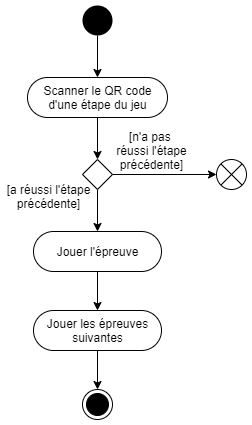

The diagram above was exported from draw.io. Its source (the exported page's mxGraphModel, read from the mxfile embedded in the PNG):
<mxGraphModel dx="1024" dy="584" grid="0" gridSize="10" guides="1" tooltips="1" connect="1" arrows="1" fold="1" page="1" pageScale="1" pageWidth="100000" pageHeight="1600" math="0" shadow="0">
  <root>
    <mxCell id="0" />
    <mxCell id="1" parent="0" />
    <mxCell id="nivCKlVWcFkE4MQWBF83-6" style="edgeStyle=orthogonalEdgeStyle;rounded=0;orthogonalLoop=1;jettySize=auto;html=1;" parent="1" source="nivCKlVWcFkE4MQWBF83-2" target="nivCKlVWcFkE4MQWBF83-5" edge="1">
      <mxGeometry relative="1" as="geometry" />
    </mxCell>
    <mxCell id="nivCKlVWcFkE4MQWBF83-2" value="Scanner le QR code&lt;br&gt;d'une étape du jeu" style="html=1;align=center;verticalAlign=middle;rounded=1;absoluteArcSize=1;arcSize=65;dashed=0;" parent="1" vertex="1">
      <mxGeometry x="273" y="129" width="140" height="40" as="geometry" />
    </mxCell>
    <mxCell id="nivCKlVWcFkE4MQWBF83-4" style="edgeStyle=orthogonalEdgeStyle;rounded=0;orthogonalLoop=1;jettySize=auto;html=1;" parent="1" source="nivCKlVWcFkE4MQWBF83-3" target="nivCKlVWcFkE4MQWBF83-2" edge="1">
      <mxGeometry relative="1" as="geometry" />
    </mxCell>
    <mxCell id="nivCKlVWcFkE4MQWBF83-3" value="" style="ellipse;fillColor=#000000;strokeColor=none;" parent="1" vertex="1">
      <mxGeometry x="328" y="57" width="30" height="30" as="geometry" />
    </mxCell>
    <mxCell id="nivCKlVWcFkE4MQWBF83-8" style="edgeStyle=orthogonalEdgeStyle;rounded=0;orthogonalLoop=1;jettySize=auto;html=1;" parent="1" source="nivCKlVWcFkE4MQWBF83-5" target="nivCKlVWcFkE4MQWBF83-23" edge="1">
      <mxGeometry relative="1" as="geometry">
        <mxPoint x="343" y="344" as="targetPoint" />
        <mxPoint x="343" y="313" as="sourcePoint" />
        <Array as="points" />
      </mxGeometry>
    </mxCell>
    <mxCell id="nivCKlVWcFkE4MQWBF83-5" value="" style="rhombus;" parent="1" vertex="1">
      <mxGeometry x="328" y="211" width="30" height="30" as="geometry" />
    </mxCell>
    <mxCell id="nivCKlVWcFkE4MQWBF83-9" value="[a réussi l'étape précédente]" style="text;html=1;strokeColor=none;fillColor=none;align=center;verticalAlign=middle;whiteSpace=wrap;rounded=0;" parent="1" vertex="1">
      <mxGeometry x="251" y="231" width="87" height="33" as="geometry" />
    </mxCell>
    <mxCell id="nivCKlVWcFkE4MQWBF83-11" style="edgeStyle=orthogonalEdgeStyle;rounded=0;orthogonalLoop=1;jettySize=auto;html=1;" parent="1" source="nivCKlVWcFkE4MQWBF83-5" target="CQJsr8ngeu-FdZGwfwt8-5" edge="1">
      <mxGeometry relative="1" as="geometry">
        <mxPoint x="449" y="226" as="targetPoint" />
        <mxPoint x="358" y="226" as="sourcePoint" />
      </mxGeometry>
    </mxCell>
    <mxCell id="nivCKlVWcFkE4MQWBF83-19" value="[n'a pas &lt;br&gt;réussi l'étape précédente]" style="text;html=1;strokeColor=none;fillColor=none;align=center;verticalAlign=middle;whiteSpace=wrap;rounded=0;" parent="1" vertex="1">
      <mxGeometry x="353" y="192" width="89" height="19" as="geometry" />
    </mxCell>
    <mxCell id="nivCKlVWcFkE4MQWBF83-27" style="edgeStyle=orthogonalEdgeStyle;rounded=0;orthogonalLoop=1;jettySize=auto;html=1;" parent="1" source="nivCKlVWcFkE4MQWBF83-23" target="nivCKlVWcFkE4MQWBF83-25" edge="1">
      <mxGeometry relative="1" as="geometry" />
    </mxCell>
    <mxCell id="nivCKlVWcFkE4MQWBF83-23" value="Jouer l'épreuve" style="html=1;align=center;verticalAlign=middle;rounded=1;absoluteArcSize=1;arcSize=91;dashed=0;" parent="1" vertex="1">
      <mxGeometry x="279" y="283" width="128" height="40" as="geometry" />
    </mxCell>
    <mxCell id="nivCKlVWcFkE4MQWBF83-28" style="edgeStyle=orthogonalEdgeStyle;rounded=0;orthogonalLoop=1;jettySize=auto;html=1;" parent="1" source="nivCKlVWcFkE4MQWBF83-25" target="nivCKlVWcFkE4MQWBF83-29" edge="1">
      <mxGeometry relative="1" as="geometry">
        <mxPoint x="343" y="441" as="targetPoint" />
      </mxGeometry>
    </mxCell>
    <mxCell id="nivCKlVWcFkE4MQWBF83-25" value="Jouer les épreuves&lt;br&gt;suivantes" style="html=1;align=center;verticalAlign=middle;rounded=1;absoluteArcSize=1;arcSize=91;dashed=0;" parent="1" vertex="1">
      <mxGeometry x="279" y="362" width="128" height="40" as="geometry" />
    </mxCell>
    <mxCell id="nivCKlVWcFkE4MQWBF83-29" value="" style="ellipse;html=1;shape=endState;fillColor=#000000;strokeColor=#000000;align=center;" parent="1" vertex="1">
      <mxGeometry x="328" y="441" width="30" height="30" as="geometry" />
    </mxCell>
    <mxCell id="CQJsr8ngeu-FdZGwfwt8-5" value="" style="shape=sumEllipse;perimeter=ellipsePerimeter;whiteSpace=wrap;html=1;backgroundOutline=1;" parent="1" vertex="1">
      <mxGeometry x="462" y="211" width="30" height="30" as="geometry" />
    </mxCell>
  </root>
</mxGraphModel>